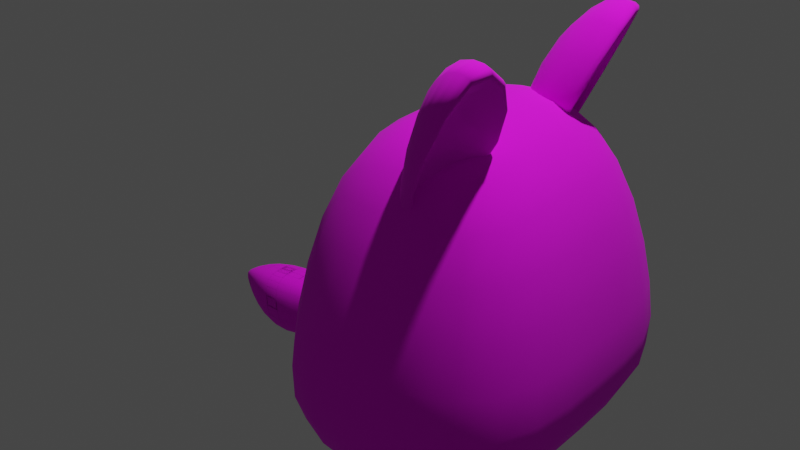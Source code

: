 # Source: BIGFOXY_v2.blend  (saved by Blender 2.80.75; exported with 4.5.12 LTS)
import bpy
from mathutils import Matrix  # noqa: F401  (used for matrix-valued properties, if any)

bpy.ops.wm.read_factory_settings(use_empty=True)
scene = bpy.context.scene
scene.name = 'Scene'

# ---- collections
col_collection = bpy.data.collections.new('Collection'); scene.collection.children.link(col_collection)

# ---- images (referenced by path relative to the original .blend; pixels are not part of the script)
import os
ASSET_DIR = os.environ.get("B2B_ASSET_DIR", "")  # directory of the original .blend (textures are referenced by path, not embedded)
HERE = os.path.dirname(os.path.abspath(__file__))  # packed textures are extracted next to this script under _unpacked/

def load_image(name, relpath, width, height, colorspace="sRGB"):
    """Load a texture the original file referenced (path relative to the .blend, or extracted next to this script)."""
    p = next((c for c in (os.path.join(HERE, relpath), os.path.join(ASSET_DIR, relpath)) if relpath and os.path.exists(c)), "")
    if p:
        img = bpy.data.images.load(p, check_existing=True)
        img.name = name
    else:  # same state as the original file: an image datablock whose file is absent (Cycles renders it pink)
        img = bpy.data.images.new(name, width, height)
        img.source = "FILE"
        img.filepath = "//" + (relpath or name)
    img.colorspace_settings.name = colorspace
    return img
img_foxy = load_image('Foxy', 'Foxy.png', 1024, 1024, 'sRGB')

# ---- materials (node trees are filled in below, after node groups)
mat_bigfoxy = bpy.data.materials.new('BigFoxy')
mat_bigfoxy.alpha_threshold = 0.0
mat_bigfoxy.use_transparent_shadow = False
mat_bigfoxy.line_color = (0.0, 0.0, 0.0, 1.0)

# ---- material node trees
mat_bigfoxy.use_nodes = True; mat_bigfoxy.node_tree.nodes.clear()
_N = mat_bigfoxy.node_tree.nodes; _L = mat_bigfoxy.node_tree.links
n0 = _N.new('ShaderNodeOutputMaterial'); n0.name = 'Material Output'; n0.location = (300, 300)
n1 = _N.new('ShaderNodeBsdfPrincipled'); n1.name = 'Principled BSDF'; n1.location = (10, 300)
n1.distribution = 'GGX'
n1.subsurface_method = 'BURLEY'
n1.inputs[2].default_value = 1.0
n1.inputs[3].default_value = 1.45
n1.inputs[27].default_value = (0.0, 0.0, 0.0, 1.0)
n1.inputs[28].default_value = 1.0
n2 = _N.new('ShaderNodeTexImage'); n2.name = 'Image Texture'; n2.location = (-280, 275)
n2.image = img_foxy
_L.new(n1.outputs[0], n0.inputs[0])
_L.new(n2.outputs[0], n1.inputs[0])
n0.is_active_output = True

# ---- world
world_world = bpy.data.worlds.new('World'); scene.world = world_world
world_world.use_nodes = True; world_world.node_tree.nodes.clear()
_N = world_world.node_tree.nodes; _L = world_world.node_tree.links
n0 = _N.new('ShaderNodeOutputWorld'); n0.name = 'World Output'; n0.location = (300, 300)
n1 = _N.new('ShaderNodeBackground'); n1.name = 'Background'; n1.location = (10, 300)
n1.inputs[0].default_value = (0.05088, 0.05088, 0.05088, 1.0)
_L.new(n1.outputs[0], n0.inputs[0])
n0.is_active_output = True
world_world.color = (0.05088, 0.05088, 0.05088)
world_world.use_sun_shadow = False
world_world.sun_shadow_jitter_overblur = 0.0

# ---- lights
light_light = bpy.data.lights.new('Light', 'POINT')
light_light.transmission_factor = 0.0
light_light.energy = 1000.0
light_light.shadow_soft_size = 0.1
light_light.shadow_maximum_resolution = 0.006
light_light.use_absolute_resolution = True

# ---- meshes
me_cube = bpy.data.meshes.new('Cube')
me_cube.from_pydata([(0.5424, 0.795, 1.0), (0.8125, 1.363, -1.0), (0.5424, 0.0, 1.0), (0.8125, 0.0, -1.0), (-0.5424, 0.795, 1.0), (-0.8125, 1.363, -1.0), (-0.5424, 0.0, 1.0), (-0.8125, 0.0, -1.0), (0.8125, 1.387, -0.2703), (-0.8125, 0.0, -0.2703), (0.8125, 0.0, -0.2703), (-0.8125, 1.387, -0.2703), (-0.1574, 0.8895, 0.02999), (-0.2276, 0.06295, 0.8965), (0.3154, 1.09, 1.816), (0.6435, 1.09, 1.816), (0.3608, 0.06295, 0.8965), (-0.1544, 0.8895, 0.02999), (0.5675, 1.013, 1.648), (0.3988, 0.1784, 0.8998), (-0.1541, 0.8505, 0.1952), (0.4262, 0.9488, 1.506), (0.3536, 0.2757, 0.9026), (-0.1545, 0.8176, 0.3345), (-1.863, -0.0192, -0.7811), (-1.875, -0.0192, -0.6973), (-1.863, 0.0192, -0.7811), (-1.875, 0.0192, -0.6973), (-0.5122, -0.02258, -0.6999), (-0.5289, -0.02258, -0.585), (-0.5122, 0.02258, -0.6999), (-0.5289, 0.02258, -0.585), (-1.495, 0.2672, -1.019), (-1.562, 0.2672, -0.5594), (-1.495, -0.2672, -1.019), (-1.562, -0.2672, -0.5594), (-1.863, 0.0, -0.7811), (-1.875, 0.0, -0.6973), (-0.5122, 0.0, -0.6999), (-0.5289, 0.0, -0.585), (-1.562, 0.0, -0.5594), (-1.495, 0.0, -1.019), (-1.126, 0.164, -0.5702), (-1.08, -0.164, -0.8843), (-1.08, 0.164, -0.8843), (-1.126, -0.164, -0.5702), (-1.126, 0.0, -0.5702), (-1.08, 0.0, -0.8843)], [], [(0, 4, 6, 2), (9, 6, 4, 11), (5, 1, 3, 7), (8, 0, 2, 10), (11, 4, 0, 8), (5, 11, 8, 1), (1, 8, 10, 3), (7, 9, 11, 5), (13, 14, 12), (17, 15, 18, 20), (15, 17, 12, 14), (17, 16, 13, 12), (16, 15, 14, 13), (20, 18, 21, 23), (16, 17, 20, 19), (15, 16, 19, 18), (22, 23, 21), (19, 20, 23, 22), (18, 19, 22, 21), (36, 37, 27, 26), (44, 42, 31, 30), (38, 39, 29, 28), (34, 35, 25, 24), (47, 38, 28, 43), (40, 37, 25, 35), (46, 40, 35, 45), (36, 41, 34, 24), (43, 45, 35, 34), (26, 27, 33, 32), (26, 32, 41, 36), (42, 33, 40, 46), (33, 27, 37, 40), (44, 30, 38, 47), (30, 31, 39, 38), (24, 25, 37, 36), (32, 44, 47, 41), (31, 42, 46, 39), (28, 29, 45, 43), (39, 46, 45, 29), (41, 47, 43, 34), (32, 33, 42, 44)])
me_cube.polygons.foreach_set('use_smooth', [True] * 41)
_uv = me_cube.uv_layers.new(name='UVMap')
_uv.uv.foreach_set('vector', [0.2896, 0.333, 0.4705, 0.399, 0.3997, 0.5409, 0.2061, 0.4444, 0.2314, 0.7882, 0.000192, 0.7882, 0.000192, 0.6467, 0.2314, 0.5413, 0.8032, 0.7106, 0.8032, 0.9998, 0.5607, 0.9998, 0.5607, 0.7106, 0.2879, 0.1319, 0.2896, 0.333, 0.2061, 0.4444, 0.04782, 0.2281, 0.5603, 0.1353, 0.4705, 0.399, 0.2896, 0.333, 0.2879, 0.1319, 0.5603, 0.000192, 0.5603, 0.1353, 0.2879, 0.1319, 0.2596, 0.0001921, 0.2596, 0.0001921, 0.2879, 0.1319, 0.04782, 0.2281, 0.000192, 0.08912, 0.3612, 0.7882, 0.2314, 0.7882, 0.2314, 0.5413, 0.3612, 0.5456, 0.5607, 0.2865, 0.8021, 0.000192, 0.8021, 0.47, 0.7947, 0.4712, 0.6668, 0.5791, 0.6735, 0.5655, 0.7695, 0.4818, 0.6668, 0.5791, 0.7947, 0.4712, 0.8021, 0.47, 0.606, 0.7102, 0.7947, 0.4712, 0.6543, 0.4623, 0.5607, 0.2865, 0.8021, 0.47, 0.6543, 0.4623, 0.6668, 0.5791, 0.606, 0.7102, 0.5607, 0.2865, 0.7695, 0.4818, 0.6735, 0.5655, 0.6818, 0.5506, 0.752, 0.4884, 0.6543, 0.4623, 0.7947, 0.4712, 0.7695, 0.4818, 0.6627, 0.4729, 0.6668, 0.5791, 0.6543, 0.4623, 0.6627, 0.4729, 0.6735, 0.5655, 0.6713, 0.4807, 0.752, 0.4884, 0.6818, 0.5506, 0.6627, 0.4729, 0.7695, 0.4818, 0.752, 0.4884, 0.6713, 0.4807, 0.6735, 0.5655, 0.6627, 0.4729, 0.6713, 0.4807, 0.6818, 0.5506, 0.4064, 0.9372, 0.3911, 0.9567, 0.3878, 0.9518, 0.4013, 0.9353, 0.2954, 0.8294, 0.2691, 0.8684, 0.2063, 0.8088, 0.2181, 0.7934, 0.01472, 0.9811, 0.000192, 0.961, 0.005681, 0.9601, 0.01665, 0.9767, 0.1465, 0.9095, 0.1109, 0.8522, 0.1827, 0.812, 0.1957, 0.8283, 0.1225, 0.9616, 0.01472, 0.9811, 0.01665, 0.9767, 0.09169, 0.9378, 0.08946, 0.7885, 0.1855, 0.8073, 0.1827, 0.812, 0.1109, 0.8522, 0.0518, 0.8613, 0.08946, 0.7885, 0.1109, 0.8522, 0.06649, 0.8977, 0.2011, 0.8261, 0.2011, 0.9474, 0.1465, 0.9095, 0.1957, 0.8283, 0.09169, 0.9378, 0.06649, 0.8977, 0.1109, 0.8522, 0.1465, 0.9095, 0.4013, 0.9353, 0.3878, 0.9518, 0.3149, 0.9119, 0.3517, 0.8557, 0.4013, 0.9353, 0.3517, 0.8557, 0.4064, 0.8165, 0.4064, 0.9372, 0.2691, 0.8684, 0.3149, 0.9119, 0.2943, 0.9753, 0.2552, 0.9049, 0.3149, 0.9119, 0.3878, 0.9518, 0.3911, 0.9567, 0.2943, 0.9753, 0.2954, 0.8294, 0.2181, 0.7934, 0.2155, 0.7885, 0.3259, 0.8047, 0.2181, 0.7934, 0.2063, 0.8088, 0.2015, 0.8084, 0.2155, 0.7885, 0.1957, 0.8283, 0.1827, 0.812, 0.1855, 0.8073, 0.2011, 0.8261, 0.3517, 0.8557, 0.2954, 0.8294, 0.3259, 0.8047, 0.4064, 0.8165, 0.2063, 0.8088, 0.2691, 0.8684, 0.2552, 0.9049, 0.2015, 0.8084, 0.01665, 0.9767, 0.005681, 0.9601, 0.06649, 0.8977, 0.09169, 0.9378, 0.000192, 0.961, 0.0518, 0.8613, 0.06649, 0.8977, 0.005681, 0.9601, 0.2011, 0.9474, 0.1225, 0.9616, 0.09169, 0.9378, 0.1465, 0.9095, 0.3517, 0.8557, 0.3149, 0.9119, 0.2691, 0.8684, 0.2954, 0.8294])
me_cube.materials.append(mat_bigfoxy)
me_cube.use_remesh_preserve_volume = False
me_cube.use_remesh_preserve_attributes = False
me_cube.use_mirror_vertex_groups = False
me_cube.update()
arm_armature = bpy.data.armatures.new('Armature')  # bones are not reproduced

# ---- objects
ob_foxymesh = bpy.data.objects.new('FoxyMesh', me_cube)
ob_light = bpy.data.objects.new('Light', light_light)
ob_foxy = bpy.data.objects.new('Foxy', arm_armature)

# ---- transforms, parenting, visibility, modifiers, constraints
ob_foxymesh.parent = ob_foxy
ob_foxymesh.location = (0.0, 0.0, 0.0)
ob_foxymesh.scale = (1.0, 0.8209, 1.0)
ob_foxymesh.lock_rotations_4d = False
ob_foxymesh.empty_display_type = 'ARROWS'
ob_foxymesh.lineart.crease_threshold = 0.0
_vg = ob_foxymesh.vertex_groups.new(name='Bone')
for _i, _w in zip([0, 1, 2, 3, 4, 5, 6, 7, 8, 9, 10, 11], [0.04482, 0.4633, 0.002103, 0.4859, 0.08279, 0.7217, 0.07837, 0.937, 0.1577, 0.7315, 0.1364, 0.2986]): _vg.add([_i], _w, 'REPLACE')
_vg = ob_foxymesh.vertex_groups.new(name='Bone.001')
for _i, _w in zip([5, 7, 9, 28, 29, 30, 31, 38, 39, 42, 43, 44, 45, 46, 47], [0.0, 0.0, 0.0, 0.5523, 0.5523, 0.5523, 0.5523, 0.5523, 0.5523, 0.6207, 0.9483, 0.4821, 0.9987, 0.9966, 0.5093]): _vg.add([_i], _w, 'REPLACE')
_vg = ob_foxymesh.vertex_groups.new(name='Bone.002')
for _i, _w in zip([24, 25, 26, 27, 29, 30, 32, 33, 34, 35, 36, 37, 40, 41, 42, 43, 44, 45, 46, 47], [0.9988, 0.9996, 0.9992, 0.9994, 0.02302, 0.02151, 0.9751, 0.9846, 0.9783, 0.983, 0.9999, 1.0, 0.9852, 0.975, 0.4923, 0.4892, 0.4983, 0.503, 0.4926, 0.4875]): _vg.add([_i], _w, 'REPLACE')
_vg = ob_foxymesh.vertex_groups.new(name='Bone.003')
for _i, _w in zip([0, 1, 2, 3, 4, 5, 6, 7, 8, 9, 10, 11, 12, 17, 20, 23, 28, 29, 30, 38], [0.1495, 0.3483, 0.0888, 0.339, 0.1075, 0.2325, 0.05197, 0.04771, 0.6881, 0.1323, 0.5907, 0.4879, 0.0, 0.0, 0.0, 0.0, 0.0, 0.0, 0.0, 0.0]): _vg.add([_i], _w, 'REPLACE')
_vg = ob_foxymesh.vertex_groups.new(name='Bone.004')
for _i, _w in zip([0, 1, 2, 4, 5, 6, 8, 9, 10, 11, 12, 13, 14, 15, 16, 17, 18, 19, 20, 21, 22, 23, 29, 39, 46], [0.8031, 0.02997, 0.8852, 0.4502, 0.04148, 0.4835, 0.1616, 0.6079, 0.3109, 0.1487, 0.02351, 0.09923, 0.01688, 0.009374, 0.05371, 0.01825, 0.01161, 0.04185, 0.019, 0.01548, 0.02797, 0.01939, 0.09853, 0.1142, 7.142e-05]): _vg.add([_i], _w, 'REPLACE')
_vg = ob_foxymesh.vertex_groups.new(name='Bone.005')
for _i, _w in zip([12, 13, 14, 15, 16, 17, 18, 19, 20, 21, 22, 23], [0.963, 0.9566, 0.9666, 0.9703, 0.9463, 0.9644, 0.9692, 0.9541, 0.9642, 0.9673, 0.961, 0.9645]): _vg.add([_i], _w, 'REPLACE')
_m = ob_foxymesh.modifiers.new('Mirror', 'MIRROR')
_m.use_axis = (False, True, False)
_m.use_clip = True
_m = ob_foxymesh.modifiers.new('Subdivision', 'SUBSURF')
_m.uv_smooth = 'PRESERVE_CORNERS'
_m.levels = 3
_m.show_only_control_edges = False
_m = ob_foxymesh.modifiers.new('Armature', 'ARMATURE')
_m.object = ob_foxy
ob_light.location = (1.295, 0.693, 6.192)
ob_light.rotation_euler = (0.6503, 0.05522, 1.866)
ob_light.lock_rotations_4d = False
ob_light.empty_display_type = 'ARROWS'
ob_light.color = (0.0, 0.0, 0.0, 0.0)
ob_light.lineart.crease_threshold = 0.0
ob_foxy.location = (0.0, 0.0, 0.0)
ob_foxy.show_in_front = True
ob_foxy.lineart.crease_threshold = 0.0

# ---- collection membership
col_collection.objects.link(ob_foxymesh)
col_collection.objects.link(ob_light)
col_collection.objects.link(ob_foxy)

# ---- scene / render settings (as saved in the file)
scene.frame_start = 1; scene.frame_end = 250; scene.frame_set(0)
scene.render.engine = 'BLENDER_EEVEE_NEXT'
scene.cycles.use_denoising = False
scene.cycles.samples = 128
scene.cycles.sampling_pattern = 'TABULATED_SOBOL'
scene.cycles.use_adaptive_sampling = False
scene.cycles.use_light_tree = False
scene.view_settings.view_transform = 'Filmic'
bpy.context.view_layer.update()

# ---- added for rendering (the .blend has no active camera): camera
cam_auto = bpy.data.cameras.new('AutoCamera')
cam_auto.lens = 50.0
cam_auto.sensor_width = 36.0
cam_auto.clip_end = 1000.0
ob_auto_camera = bpy.data.objects.new('AutoCamera', cam_auto)
scene.collection.objects.link(ob_auto_camera)
ob_auto_camera.location = (3.02163, -4.28511, 2.91085)
ob_auto_camera.rotation_euler = (1.09748, -7.21219e-08, 0.694738)
scene.camera = ob_auto_camera
bpy.context.view_layer.update()
